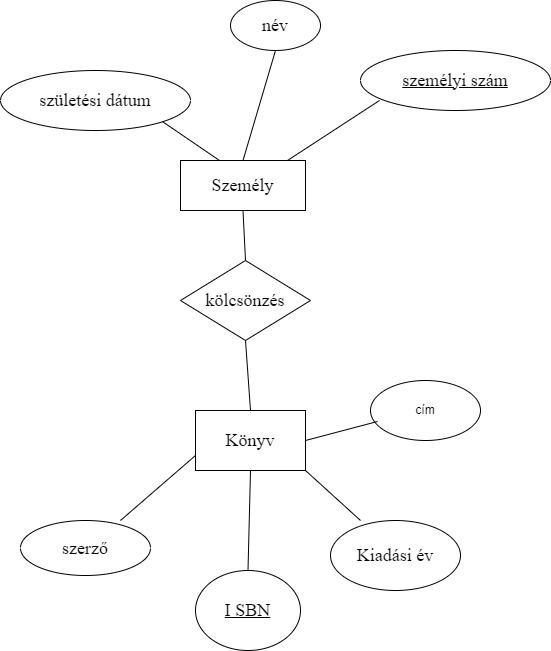

The diagram above was exported from draw.io. Its source (the exported page's mxGraphModel, read from the mxfile embedded in the PNG):
<mxGraphModel dx="1434" dy="790" grid="1" gridSize="10" guides="1" tooltips="1" connect="1" arrows="1" fold="1" page="1" pageScale="1" pageWidth="827" pageHeight="1169" math="0" shadow="0">
  <root>
    <mxCell id="0" />
    <mxCell id="1" parent="0" />
    <object label="&lt;font face=&quot;Times New Roman&quot; style=&quot;font-size: 18px;&quot;&gt;születési dátum&lt;/font&gt;" id="vypsCzk9VfAZNJeM1Lqd-1">
      <mxCell style="ellipse;whiteSpace=wrap;html=1;" parent="1" vertex="1">
        <mxGeometry x="20" y="120" width="190" height="60" as="geometry" />
      </mxCell>
    </object>
    <object label="&lt;font face=&quot;Times New Roman&quot; style=&quot;font-size: 18px;&quot;&gt;név&lt;/font&gt;" id="vypsCzk9VfAZNJeM1Lqd-3">
      <mxCell style="ellipse;whiteSpace=wrap;html=1;" parent="1" vertex="1">
        <mxGeometry x="250" y="50" width="90" height="50" as="geometry" />
      </mxCell>
    </object>
    <mxCell id="vypsCzk9VfAZNJeM1Lqd-4" value="&lt;font style=&quot;font-size: 18px;&quot; face=&quot;Times New Roman&quot;&gt;Személy&lt;/font&gt;" style="rounded=0;whiteSpace=wrap;html=1;" parent="1" vertex="1">
      <mxGeometry x="200" y="210" width="125" height="50" as="geometry" />
    </mxCell>
    <object label="&lt;font style=&quot;font-size: 18px;&quot; face=&quot;Times New Roman&quot;&gt;&lt;u&gt;személyi szám&lt;/u&gt;&lt;/font&gt;" id="vypsCzk9VfAZNJeM1Lqd-5">
      <mxCell style="ellipse;whiteSpace=wrap;html=1;" parent="1" vertex="1">
        <mxGeometry x="380" y="100" width="190" height="60" as="geometry" />
      </mxCell>
    </object>
    <mxCell id="vypsCzk9VfAZNJeM1Lqd-6" value="&lt;font face=&quot;Times New Roman&quot; style=&quot;font-size: 18px;&quot;&gt;kölcsönzés&lt;/font&gt;" style="rhombus;whiteSpace=wrap;html=1;" parent="1" vertex="1">
      <mxGeometry x="200" y="310" width="130" height="80" as="geometry" />
    </mxCell>
    <mxCell id="vypsCzk9VfAZNJeM1Lqd-7" value="&lt;font face=&quot;Times New Roman&quot; style=&quot;font-size: 18px;&quot;&gt;Könyv&lt;/font&gt;" style="rounded=0;whiteSpace=wrap;html=1;" parent="1" vertex="1">
      <mxGeometry x="215" y="460" width="110" height="60" as="geometry" />
    </mxCell>
    <object label="&lt;font face=&quot;Times New Roman&quot; style=&quot;font-size: 18px;&quot;&gt;szerző&lt;/font&gt;" id="vypsCzk9VfAZNJeM1Lqd-8">
      <mxCell style="ellipse;whiteSpace=wrap;html=1;" parent="1" vertex="1">
        <mxGeometry x="40" y="570" width="130" height="55" as="geometry" />
      </mxCell>
    </object>
    <object label="cím" id="vypsCzk9VfAZNJeM1Lqd-9">
      <mxCell style="ellipse;whiteSpace=wrap;html=1;" parent="1" vertex="1">
        <mxGeometry x="390" y="430" width="110" height="60" as="geometry" />
      </mxCell>
    </object>
    <object label="&lt;font style=&quot;font-size: 18px;&quot; face=&quot;Times New Roman&quot;&gt;&lt;u&gt;I SBN&lt;/u&gt;&lt;/font&gt;" id="RWbtgAIARpGJNCM_n5Ez-1">
      <mxCell style="ellipse;whiteSpace=wrap;html=1;" vertex="1" parent="1">
        <mxGeometry x="215" y="620" width="105" height="80" as="geometry" />
      </mxCell>
    </object>
    <object label="&lt;font style=&quot;font-size: 18px;&quot; face=&quot;Times New Roman&quot;&gt;Kiadási év&lt;/font&gt;" id="RWbtgAIARpGJNCM_n5Ez-2">
      <mxCell style="ellipse;whiteSpace=wrap;html=1;" vertex="1" parent="1">
        <mxGeometry x="350" y="570" width="130" height="70" as="geometry" />
      </mxCell>
    </object>
    <mxCell id="RWbtgAIARpGJNCM_n5Ez-5" value="" style="endArrow=none;html=1;rounded=0;entryX=0.1;entryY=0.833;entryDx=0;entryDy=0;entryPerimeter=0;exitX=0.856;exitY=0;exitDx=0;exitDy=0;exitPerimeter=0;" edge="1" parent="1" source="vypsCzk9VfAZNJeM1Lqd-4" target="vypsCzk9VfAZNJeM1Lqd-5">
      <mxGeometry width="50" height="50" relative="1" as="geometry">
        <mxPoint x="325" y="230" as="sourcePoint" />
        <mxPoint x="375" y="180" as="targetPoint" />
      </mxGeometry>
    </mxCell>
    <mxCell id="RWbtgAIARpGJNCM_n5Ez-6" value="" style="endArrow=none;html=1;rounded=0;entryX=0.5;entryY=1;entryDx=0;entryDy=0;exitX=0.5;exitY=0;exitDx=0;exitDy=0;" edge="1" parent="1" source="vypsCzk9VfAZNJeM1Lqd-4" target="vypsCzk9VfAZNJeM1Lqd-3">
      <mxGeometry width="50" height="50" relative="1" as="geometry">
        <mxPoint x="270" y="210" as="sourcePoint" />
        <mxPoint x="362" y="150" as="targetPoint" />
      </mxGeometry>
    </mxCell>
    <mxCell id="RWbtgAIARpGJNCM_n5Ez-7" value="" style="endArrow=none;html=1;rounded=0;entryX=1;entryY=1;entryDx=0;entryDy=0;exitX=0.312;exitY=0;exitDx=0;exitDy=0;exitPerimeter=0;" edge="1" parent="1" source="vypsCzk9VfAZNJeM1Lqd-4" target="vypsCzk9VfAZNJeM1Lqd-1">
      <mxGeometry width="50" height="50" relative="1" as="geometry">
        <mxPoint x="140" y="220" as="sourcePoint" />
        <mxPoint x="190" y="170" as="targetPoint" />
      </mxGeometry>
    </mxCell>
    <mxCell id="RWbtgAIARpGJNCM_n5Ez-8" value="" style="endArrow=none;html=1;rounded=0;entryX=0.5;entryY=1;entryDx=0;entryDy=0;exitX=0.5;exitY=0;exitDx=0;exitDy=0;" edge="1" parent="1" source="vypsCzk9VfAZNJeM1Lqd-6" target="vypsCzk9VfAZNJeM1Lqd-4">
      <mxGeometry width="50" height="50" relative="1" as="geometry">
        <mxPoint x="215" y="310" as="sourcePoint" />
        <mxPoint x="265" y="260" as="targetPoint" />
      </mxGeometry>
    </mxCell>
    <mxCell id="RWbtgAIARpGJNCM_n5Ez-9" value="" style="endArrow=none;html=1;rounded=0;entryX=0.5;entryY=1;entryDx=0;entryDy=0;exitX=0.5;exitY=0;exitDx=0;exitDy=0;" edge="1" parent="1" source="vypsCzk9VfAZNJeM1Lqd-7" target="vypsCzk9VfAZNJeM1Lqd-6">
      <mxGeometry width="50" height="50" relative="1" as="geometry">
        <mxPoint x="250" y="450" as="sourcePoint" />
        <mxPoint x="300" y="400" as="targetPoint" />
      </mxGeometry>
    </mxCell>
    <mxCell id="RWbtgAIARpGJNCM_n5Ez-10" value="" style="endArrow=none;html=1;rounded=0;entryX=0.064;entryY=0.683;entryDx=0;entryDy=0;entryPerimeter=0;exitX=1;exitY=0.5;exitDx=0;exitDy=0;" edge="1" parent="1" source="vypsCzk9VfAZNJeM1Lqd-7" target="vypsCzk9VfAZNJeM1Lqd-9">
      <mxGeometry width="50" height="50" relative="1" as="geometry">
        <mxPoint x="340" y="510" as="sourcePoint" />
        <mxPoint x="390" y="460" as="targetPoint" />
      </mxGeometry>
    </mxCell>
    <mxCell id="RWbtgAIARpGJNCM_n5Ez-11" value="" style="endArrow=none;html=1;rounded=0;entryX=0;entryY=0.75;entryDx=0;entryDy=0;exitX=0.769;exitY=0;exitDx=0;exitDy=0;exitPerimeter=0;" edge="1" parent="1" source="vypsCzk9VfAZNJeM1Lqd-8" target="vypsCzk9VfAZNJeM1Lqd-7">
      <mxGeometry width="50" height="50" relative="1" as="geometry">
        <mxPoint x="140" y="580" as="sourcePoint" />
        <mxPoint x="190" y="530" as="targetPoint" />
      </mxGeometry>
    </mxCell>
    <mxCell id="RWbtgAIARpGJNCM_n5Ez-12" value="" style="endArrow=none;html=1;rounded=0;entryX=0.5;entryY=1;entryDx=0;entryDy=0;exitX=0.5;exitY=0;exitDx=0;exitDy=0;" edge="1" parent="1" source="RWbtgAIARpGJNCM_n5Ez-1" target="vypsCzk9VfAZNJeM1Lqd-7">
      <mxGeometry width="50" height="50" relative="1" as="geometry">
        <mxPoint x="260" y="625" as="sourcePoint" />
        <mxPoint x="310" y="575" as="targetPoint" />
      </mxGeometry>
    </mxCell>
    <mxCell id="RWbtgAIARpGJNCM_n5Ez-14" value="" style="endArrow=none;html=1;rounded=0;entryX=1;entryY=1;entryDx=0;entryDy=0;exitX=0.231;exitY=0;exitDx=0;exitDy=0;exitPerimeter=0;" edge="1" parent="1" source="RWbtgAIARpGJNCM_n5Ez-2" target="vypsCzk9VfAZNJeM1Lqd-7">
      <mxGeometry width="50" height="50" relative="1" as="geometry">
        <mxPoint x="380" y="580" as="sourcePoint" />
        <mxPoint x="430" y="530" as="targetPoint" />
      </mxGeometry>
    </mxCell>
  </root>
</mxGraphModel>